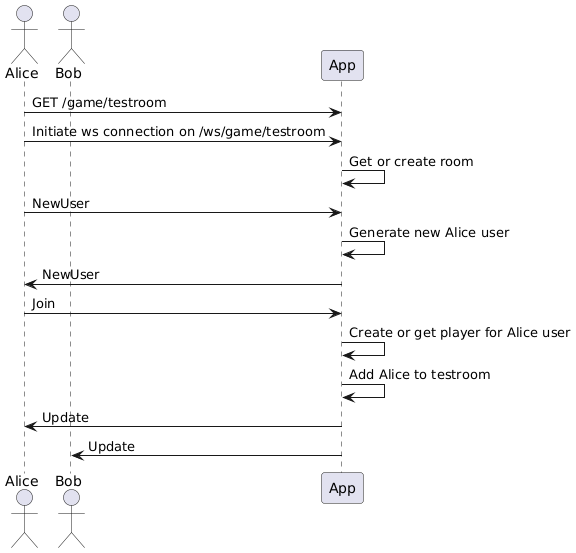

The diagram above was rendered by PlantUML. Its source (embedded in the PNG):
@startuml
actor Alice
actor Bob
participant App

Alice -> App: GET /game/testroom
Alice -> App: Initiate ws connection on /ws/game/testroom
App -> App: Get or create room
Alice -> App: NewUser
App -> App: Generate new Alice user
Alice <- App: NewUser
Alice -> App: Join
App -> App: Create or get player for Alice user
App -> App: Add Alice to testroom
Alice <- App: Update
Bob <- App: Update
@enduml